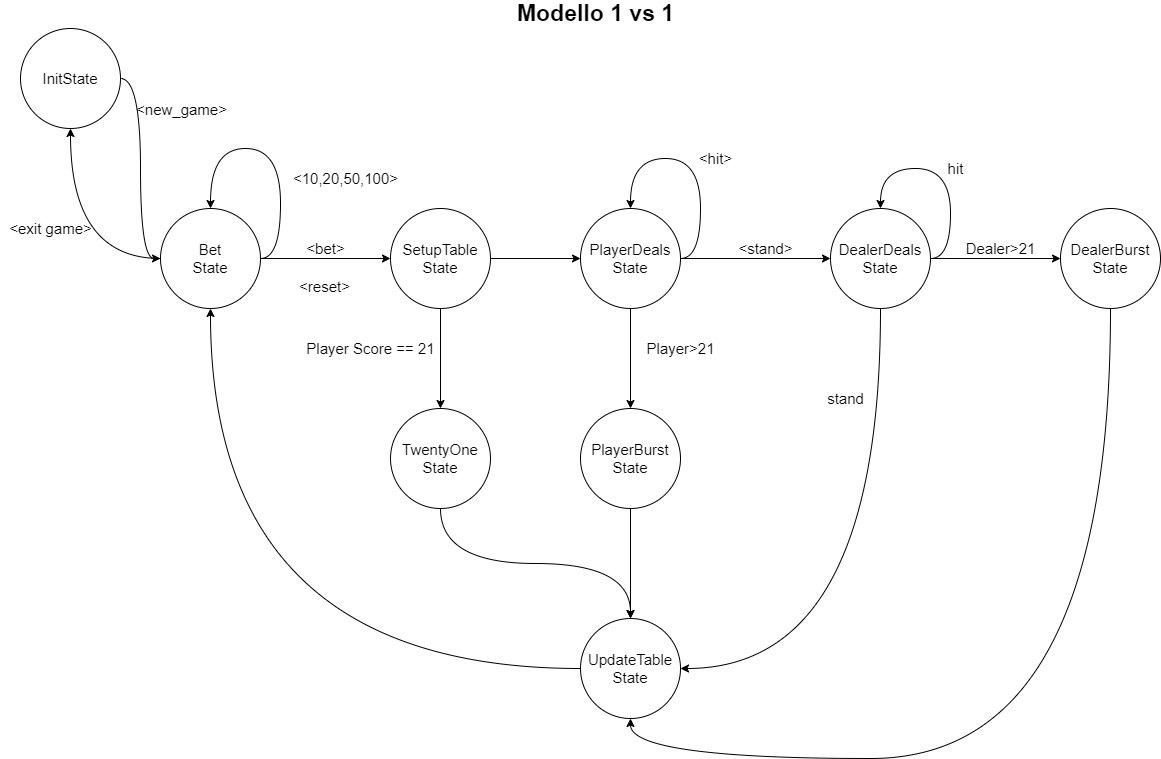

The diagram above was exported from draw.io. Its source (the exported page's mxGraphModel, read from the mxfile embedded in the PNG):
<mxGraphModel dx="1422" dy="713" grid="1" gridSize="10" guides="1" tooltips="1" connect="1" arrows="1" fold="1" page="1" pageScale="1" pageWidth="850" pageHeight="1100" math="0" shadow="0">
  <root>
    <mxCell id="0" />
    <mxCell id="1" parent="0" />
    <mxCell id="2" style="edgeStyle=orthogonalEdgeStyle;rounded=0;orthogonalLoop=1;jettySize=auto;html=1;exitX=1;exitY=0.5;exitDx=0;exitDy=0;curved=1;entryX=0;entryY=0.5;entryDx=0;entryDy=0;" edge="1" source="8" target="7" parent="1">
      <mxGeometry relative="1" as="geometry" />
    </mxCell>
    <mxCell id="3" value="&amp;lt;new_game&amp;gt;" style="text;html=1;align=center;verticalAlign=middle;resizable=0;points=[];" vertex="1" connectable="0" parent="2">
      <mxGeometry x="-0.0917" relative="1" as="geometry">
        <mxPoint x="40" y="-50" as="offset" />
      </mxGeometry>
    </mxCell>
    <mxCell id="4" style="edgeStyle=orthogonalEdgeStyle;curved=1;rounded=0;orthogonalLoop=1;jettySize=auto;html=1;exitX=1;exitY=0.5;exitDx=0;exitDy=0;entryX=0.5;entryY=0;entryDx=0;entryDy=0;" edge="1" source="7" target="7" parent="1">
      <mxGeometry relative="1" as="geometry">
        <mxPoint x="350" y="290" as="targetPoint" />
        <Array as="points">
          <mxPoint x="280" y="280" />
          <mxPoint x="280" y="170" />
          <mxPoint x="210" y="170" />
        </Array>
      </mxGeometry>
    </mxCell>
    <mxCell id="5" style="edgeStyle=orthogonalEdgeStyle;curved=1;rounded=0;orthogonalLoop=1;jettySize=auto;html=1;entryX=0;entryY=0.5;entryDx=0;entryDy=0;" edge="1" source="7" target="13" parent="1">
      <mxGeometry relative="1" as="geometry" />
    </mxCell>
    <mxCell id="6" style="edgeStyle=orthogonalEdgeStyle;curved=1;rounded=0;orthogonalLoop=1;jettySize=auto;html=1;exitX=0;exitY=0.5;exitDx=0;exitDy=0;entryX=0.5;entryY=1;entryDx=0;entryDy=0;" edge="1" source="7" target="8" parent="1">
      <mxGeometry relative="1" as="geometry" />
    </mxCell>
    <mxCell id="7" value="Bet&lt;br&gt;State" style="ellipse;whiteSpace=wrap;html=1;" vertex="1" parent="1">
      <mxGeometry x="160" y="230" width="100" height="100" as="geometry" />
    </mxCell>
    <mxCell id="8" value="InitState" style="ellipse;whiteSpace=wrap;html=1;" vertex="1" parent="1">
      <mxGeometry x="20" y="50" width="100" height="100" as="geometry" />
    </mxCell>
    <mxCell id="9" value="&amp;lt;bet&amp;gt;" style="text;html=1;align=center;verticalAlign=middle;resizable=0;points=[];autosize=1;" vertex="1" parent="1">
      <mxGeometry x="300" y="260" width="50" height="20" as="geometry" />
    </mxCell>
    <mxCell id="10" value="&amp;lt;10,20,50,100&amp;gt;" style="text;html=1;align=center;verticalAlign=middle;resizable=0;points=[];autosize=1;" vertex="1" parent="1">
      <mxGeometry x="285" y="190" width="120" height="20" as="geometry" />
    </mxCell>
    <mxCell id="11" style="edgeStyle=orthogonalEdgeStyle;curved=1;rounded=0;orthogonalLoop=1;jettySize=auto;html=1;exitX=1;exitY=0.5;exitDx=0;exitDy=0;entryX=0;entryY=0.5;entryDx=0;entryDy=0;" edge="1" source="13" target="16" parent="1">
      <mxGeometry relative="1" as="geometry" />
    </mxCell>
    <mxCell id="12" style="edgeStyle=orthogonalEdgeStyle;curved=1;rounded=0;orthogonalLoop=1;jettySize=auto;html=1;exitX=0.5;exitY=1;exitDx=0;exitDy=0;entryX=0.5;entryY=0;entryDx=0;entryDy=0;" edge="1" source="13" target="31" parent="1">
      <mxGeometry relative="1" as="geometry">
        <mxPoint x="440" y="420" as="targetPoint" />
      </mxGeometry>
    </mxCell>
    <mxCell id="13" value="SetupTable&lt;br&gt;State" style="ellipse;whiteSpace=wrap;html=1;" vertex="1" parent="1">
      <mxGeometry x="390" y="230" width="100" height="100" as="geometry" />
    </mxCell>
    <mxCell id="14" style="edgeStyle=orthogonalEdgeStyle;curved=1;rounded=0;orthogonalLoop=1;jettySize=auto;html=1;exitX=1;exitY=0.5;exitDx=0;exitDy=0;entryX=0;entryY=0.5;entryDx=0;entryDy=0;" edge="1" source="16" target="20" parent="1">
      <mxGeometry relative="1" as="geometry" />
    </mxCell>
    <mxCell id="15" style="edgeStyle=orthogonalEdgeStyle;curved=1;rounded=0;orthogonalLoop=1;jettySize=auto;html=1;exitX=0.5;exitY=1;exitDx=0;exitDy=0;entryX=0.5;entryY=0;entryDx=0;entryDy=0;" edge="1" source="16" target="24" parent="1">
      <mxGeometry relative="1" as="geometry">
        <mxPoint x="710" y="430" as="targetPoint" />
      </mxGeometry>
    </mxCell>
    <mxCell id="16" value="PlayerDeals&lt;br&gt;State" style="ellipse;whiteSpace=wrap;html=1;" vertex="1" parent="1">
      <mxGeometry x="580" y="230" width="100" height="100" as="geometry" />
    </mxCell>
    <mxCell id="17" value="&amp;lt;hit&amp;gt;" style="text;html=1;align=center;verticalAlign=middle;resizable=0;points=[];autosize=1;" vertex="1" parent="1">
      <mxGeometry x="690" y="170" width="50" height="20" as="geometry" />
    </mxCell>
    <mxCell id="18" style="edgeStyle=orthogonalEdgeStyle;curved=1;rounded=0;orthogonalLoop=1;jettySize=auto;html=1;exitX=0.5;exitY=1;exitDx=0;exitDy=0;entryX=1;entryY=0.5;entryDx=0;entryDy=0;" edge="1" source="20" target="27" parent="1">
      <mxGeometry relative="1" as="geometry" />
    </mxCell>
    <mxCell id="19" style="edgeStyle=orthogonalEdgeStyle;curved=1;rounded=0;orthogonalLoop=1;jettySize=auto;html=1;exitX=1;exitY=0.5;exitDx=0;exitDy=0;entryX=0;entryY=0.5;entryDx=0;entryDy=0;" edge="1" source="20" target="34" parent="1">
      <mxGeometry relative="1" as="geometry" />
    </mxCell>
    <mxCell id="20" value="DealerDeals&lt;br&gt;State" style="ellipse;whiteSpace=wrap;html=1;" vertex="1" parent="1">
      <mxGeometry x="830" y="230" width="100" height="100" as="geometry" />
    </mxCell>
    <mxCell id="21" style="edgeStyle=orthogonalEdgeStyle;curved=1;rounded=0;orthogonalLoop=1;jettySize=auto;html=1;exitX=1;exitY=0.5;exitDx=0;exitDy=0;entryX=0.5;entryY=0;entryDx=0;entryDy=0;" edge="1" source="16" target="16" parent="1">
      <mxGeometry relative="1" as="geometry">
        <Array as="points">
          <mxPoint x="700" y="280" />
          <mxPoint x="700" y="180" />
          <mxPoint x="630" y="180" />
        </Array>
      </mxGeometry>
    </mxCell>
    <mxCell id="22" value="&amp;lt;stand&amp;gt;" style="text;html=1;align=center;verticalAlign=middle;resizable=0;points=[];autosize=1;" vertex="1" parent="1">
      <mxGeometry x="730" y="260" width="70" height="20" as="geometry" />
    </mxCell>
    <mxCell id="23" style="edgeStyle=orthogonalEdgeStyle;curved=1;rounded=0;orthogonalLoop=1;jettySize=auto;html=1;exitX=0.5;exitY=1;exitDx=0;exitDy=0;entryX=0.5;entryY=0;entryDx=0;entryDy=0;" edge="1" source="24" target="27" parent="1">
      <mxGeometry relative="1" as="geometry" />
    </mxCell>
    <mxCell id="24" value="PlayerBurst&lt;br&gt;State" style="ellipse;whiteSpace=wrap;html=1;" vertex="1" parent="1">
      <mxGeometry x="580" y="430" width="100" height="100" as="geometry" />
    </mxCell>
    <mxCell id="25" value="Player&amp;gt;21" style="text;html=1;align=center;verticalAlign=middle;resizable=0;points=[];autosize=1;" vertex="1" parent="1">
      <mxGeometry x="640" y="360" width="80" height="20" as="geometry" />
    </mxCell>
    <mxCell id="26" style="edgeStyle=orthogonalEdgeStyle;curved=1;rounded=0;orthogonalLoop=1;jettySize=auto;html=1;exitX=0;exitY=0.5;exitDx=0;exitDy=0;entryX=0.5;entryY=1;entryDx=0;entryDy=0;" edge="1" source="27" target="7" parent="1">
      <mxGeometry relative="1" as="geometry" />
    </mxCell>
    <mxCell id="27" value="&lt;font style=&quot;font-size: 14px&quot;&gt;UpdateTable&lt;br&gt;State&lt;/font&gt;" style="ellipse;whiteSpace=wrap;html=1;" vertex="1" parent="1">
      <mxGeometry x="580" y="640" width="100" height="100" as="geometry" />
    </mxCell>
    <mxCell id="28" value="&lt;font style=&quot;font-size: 23px&quot;&gt;&lt;b&gt;Modello 1 vs 1&lt;/b&gt;&lt;/font&gt;" style="text;html=1;align=center;verticalAlign=middle;resizable=0;points=[];autosize=1;" vertex="1" parent="1">
      <mxGeometry x="510" y="25" width="170" height="20" as="geometry" />
    </mxCell>
    <mxCell id="29" value="Player Score == 21" style="text;html=1;align=center;verticalAlign=middle;resizable=0;points=[];autosize=1;" vertex="1" parent="1">
      <mxGeometry x="300" y="360" width="140" height="20" as="geometry" />
    </mxCell>
    <mxCell id="30" style="edgeStyle=orthogonalEdgeStyle;curved=1;rounded=0;orthogonalLoop=1;jettySize=auto;html=1;exitX=0.5;exitY=1;exitDx=0;exitDy=0;entryX=0.5;entryY=0;entryDx=0;entryDy=0;" edge="1" source="31" target="27" parent="1">
      <mxGeometry relative="1" as="geometry" />
    </mxCell>
    <mxCell id="31" value="TwentyOne&lt;br&gt;State" style="ellipse;whiteSpace=wrap;html=1;" vertex="1" parent="1">
      <mxGeometry x="390" y="430" width="100" height="100" as="geometry" />
    </mxCell>
    <mxCell id="32" value="&amp;lt;reset&amp;gt;" style="text;html=1;align=center;verticalAlign=middle;resizable=0;points=[];autosize=1;" vertex="1" parent="1">
      <mxGeometry x="289" y="298" width="70" height="20" as="geometry" />
    </mxCell>
    <mxCell id="33" style="edgeStyle=orthogonalEdgeStyle;curved=1;rounded=0;orthogonalLoop=1;jettySize=auto;html=1;exitX=0.5;exitY=1;exitDx=0;exitDy=0;entryX=0.5;entryY=1;entryDx=0;entryDy=0;" edge="1" source="34" target="27" parent="1">
      <mxGeometry relative="1" as="geometry">
        <Array as="points">
          <mxPoint x="1110" y="780" />
          <mxPoint x="630" y="780" />
        </Array>
      </mxGeometry>
    </mxCell>
    <mxCell id="34" value="DealerBurst&lt;br&gt;State" style="ellipse;whiteSpace=wrap;html=1;" vertex="1" parent="1">
      <mxGeometry x="1060" y="230" width="100" height="100" as="geometry" />
    </mxCell>
    <mxCell id="35" style="edgeStyle=orthogonalEdgeStyle;curved=1;rounded=0;orthogonalLoop=1;jettySize=auto;html=1;exitX=1;exitY=0.5;exitDx=0;exitDy=0;entryX=0.5;entryY=0;entryDx=0;entryDy=0;" edge="1" source="20" target="20" parent="1">
      <mxGeometry relative="1" as="geometry">
        <Array as="points">
          <mxPoint x="950" y="280" />
          <mxPoint x="950" y="190" />
          <mxPoint x="880" y="190" />
        </Array>
      </mxGeometry>
    </mxCell>
    <mxCell id="36" value="hit" style="text;html=1;align=center;verticalAlign=middle;resizable=0;points=[];autosize=1;" vertex="1" parent="1">
      <mxGeometry x="940" y="180" width="30" height="20" as="geometry" />
    </mxCell>
    <mxCell id="37" value="stand" style="text;html=1;align=center;verticalAlign=middle;resizable=0;points=[];autosize=1;" vertex="1" parent="1">
      <mxGeometry x="820" y="410" width="50" height="20" as="geometry" />
    </mxCell>
    <mxCell id="38" value="Dealer&amp;gt;21" style="text;html=1;align=center;verticalAlign=middle;resizable=0;points=[];autosize=1;" vertex="1" parent="1">
      <mxGeometry x="955" y="260" width="90" height="20" as="geometry" />
    </mxCell>
    <mxCell id="39" value="&amp;lt;exit game&amp;gt;" style="text;html=1;align=center;verticalAlign=middle;resizable=0;points=[];autosize=1;" vertex="1" parent="1">
      <mxGeometry y="240" width="100" height="20" as="geometry" />
    </mxCell>
  </root>
</mxGraphModel>